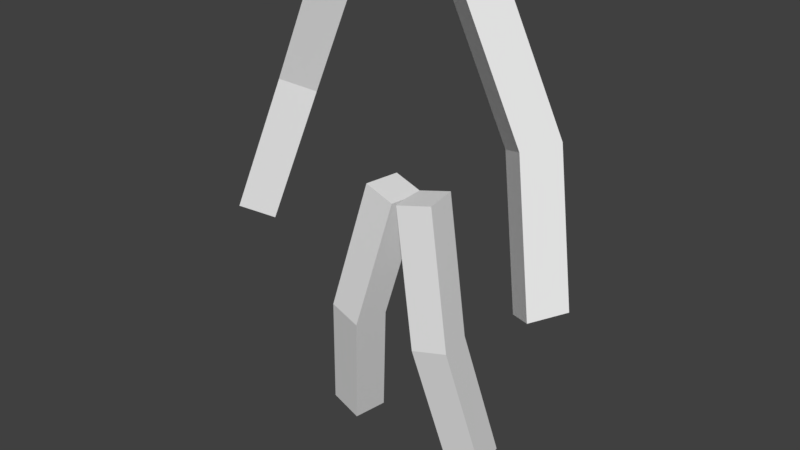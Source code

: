 # Source: test-legs.blend  (saved by Blender 2.79.0; exported with 4.5.12 LTS)
import bpy
from mathutils import Matrix  # noqa: F401  (used for matrix-valued properties, if any)

bpy.ops.wm.read_factory_settings(use_empty=True)
scene = bpy.context.scene
scene.name = 'Scene'

# ---- collections
col_collection_1 = bpy.data.collections.new('Collection 1'); scene.collection.children.link(col_collection_1)

# ---- world
world_world = bpy.data.worlds.new('World'); scene.world = world_world
world_world.color = (0.05088, 0.05088, 0.05088)
world_world.use_sun_shadow = False
world_world.sun_shadow_jitter_overblur = 0.0
world_world.cycles.sampling_method = 'MANUAL'

# ---- meshes
me_test_arms = bpy.data.meshes.new('test-arms')
me_test_arms.from_pydata([(-0.2035, -0.06271, 1.985), (-0.2907, 0.0624, 2.005), (-0.4061, -0.02603, 2.055), (-0.3189, -0.1511, 2.035), (-0.5945, -0.1647, 0.907), (-0.6818, -0.0396, 0.9268), (-0.7972, -0.128, 0.977), (-0.7099, -0.2531, 0.9572), (-0.4483, -0.04295, 1.457), (-0.5356, 0.08216, 1.477), (-0.651, -0.006267, 1.527), (-0.5637, -0.1314, 1.507), (0.2035, -0.06271, 1.985), (0.2907, 0.0624, 2.005), (0.4061, -0.02603, 2.055), (0.3189, -0.1511, 2.035), (0.5945, -0.1647, 0.907), (0.6818, -0.0396, 0.9268), (0.7972, -0.128, 0.977), (0.7099, -0.2531, 0.9572), (0.4483, -0.04295, 1.457), (0.5356, 0.08216, 1.477), (0.651, -0.006267, 1.527), (0.5637, -0.1314, 1.507)], [], [(0, 1, 2, 3), (4, 7, 6, 5), (8, 4, 5, 9), (9, 5, 6, 10), (10, 6, 7, 11), (8, 0, 3, 11), (4, 8, 11, 7), (2, 10, 11, 3), (1, 9, 10, 2), (0, 8, 9, 1), (12, 15, 14, 13), (16, 17, 18, 19), (20, 21, 17, 16), (21, 22, 18, 17), (22, 23, 19, 18), (20, 23, 15, 12), (16, 19, 23, 20), (14, 15, 23, 22), (13, 14, 22, 21), (12, 13, 21, 20)])
me_test_arms.materials.append(None)
me_test_arms.use_remesh_preserve_volume = False
me_test_arms.use_remesh_preserve_attributes = False
me_test_arms.use_mirror_vertex_groups = False
me_test_arms.update()
me_test_legs = bpy.data.meshes.new('test-legs')
me_test_legs.from_pydata([(-0.2244, 0.083, 0.00402), (-0.2496, -0.06872, 0.00402), (-0.3979, -0.04405, 0.03637), (-0.3727, 0.1077, 0.03637), (0.01452, 0.04326, 1.13), (-0.01072, -0.1085, 1.13), (-0.1591, -0.08379, 1.162), (-0.1338, 0.06794, 1.162), (-0.1192, -0.02268, 0.5669), (-0.1444, -0.1744, 0.5669), (-0.2928, -0.1497, 0.5992), (-0.2675, 0.001997, 0.5992), (0.2244, 0.083, 0.00402), (0.2496, -0.06872, 0.00402), (0.3979, -0.04405, 0.03637), (0.3727, 0.1077, 0.03637), (-0.01452, 0.04326, 1.13), (0.01072, -0.1085, 1.13), (0.1591, -0.08379, 1.162), (0.1338, 0.06794, 1.162), (0.1192, -0.02268, 0.5669), (0.1444, -0.1744, 0.5669), (0.2928, -0.1497, 0.5992), (0.2675, 0.001997, 0.5992)], [], [(0, 1, 2, 3), (4, 7, 6, 5), (8, 4, 5, 9), (9, 5, 6, 10), (10, 6, 7, 11), (8, 0, 3, 11), (4, 8, 11, 7), (2, 10, 11, 3), (1, 9, 10, 2), (0, 8, 9, 1), (12, 15, 14, 13), (16, 17, 18, 19), (20, 21, 17, 16), (21, 22, 18, 17), (22, 23, 19, 18), (20, 23, 15, 12), (16, 19, 23, 20), (14, 15, 23, 22), (13, 14, 22, 21), (12, 13, 21, 20)])
me_test_legs.use_remesh_preserve_volume = False
me_test_legs.use_remesh_preserve_attributes = False
me_test_legs.use_mirror_vertex_groups = False
me_test_legs.update()

# ---- objects
ob_test_arms = bpy.data.objects.new('test-arms', me_test_arms)
ob_test_legs = bpy.data.objects.new('test-Legs', me_test_legs)

# ---- transforms, parenting, visibility, modifiers, constraints
ob_test_arms.location = (0.0, 0.0, 0.0)
ob_test_arms.lock_rotations_4d = False
ob_test_arms.empty_display_type = 'ARROWS'
ob_test_arms.lineart.crease_threshold = 0.0
ob_test_legs.location = (0.0, 0.0, 0.0)
ob_test_legs.lock_rotations_4d = False
ob_test_legs.empty_display_type = 'ARROWS'
ob_test_legs.lineart.crease_threshold = 0.0

# ---- collection membership
col_collection_1.objects.link(ob_test_arms)
col_collection_1.objects.link(ob_test_legs)

# ---- scene / render settings (as saved in the file)
scene.frame_start = 1; scene.frame_end = 250; scene.frame_set(1)
scene.render.engine = 'BLENDER_EEVEE_NEXT'
scene.render.resolution_percentage = 50
scene.render.dither_intensity = 0.0
scene.cycles.use_denoising = False
scene.cycles.samples = 128
scene.cycles.sampling_pattern = 'TABULATED_SOBOL'
scene.cycles.use_adaptive_sampling = False
scene.cycles.use_light_tree = False
scene.cycles.blur_glossy = 0.0
scene.cycles.sample_clamp_indirect = 0.0
scene.view_settings.view_transform = 'Standard'
bpy.context.view_layer.update()

# ---- added for rendering (the .blend has no active camera and no usable light): camera, sun
cam_auto = bpy.data.cameras.new('AutoCamera')
cam_auto.lens = 50.0
cam_auto.sensor_width = 36.0
cam_auto.clip_end = 1000.0
ob_auto_camera = bpy.data.objects.new('AutoCamera', cam_auto)
scene.collection.objects.link(ob_auto_camera)
ob_auto_camera.location = (2.42673, -2.9848, 2.97098)
ob_auto_camera.rotation_euler = (1.09748, -7.21219e-08, 0.694738)
scene.camera = ob_auto_camera
light_auto_sun = bpy.data.lights.new('AutoSun', 'SUN')
light_auto_sun.energy = 3.0
light_auto_sun.angle = 0.0523599
ob_auto_sun = bpy.data.objects.new('AutoSun', light_auto_sun)
scene.collection.objects.link(ob_auto_sun)
ob_auto_sun.rotation_euler = (0.872665, 0.174533, 0.523599)
bpy.context.view_layer.update()
